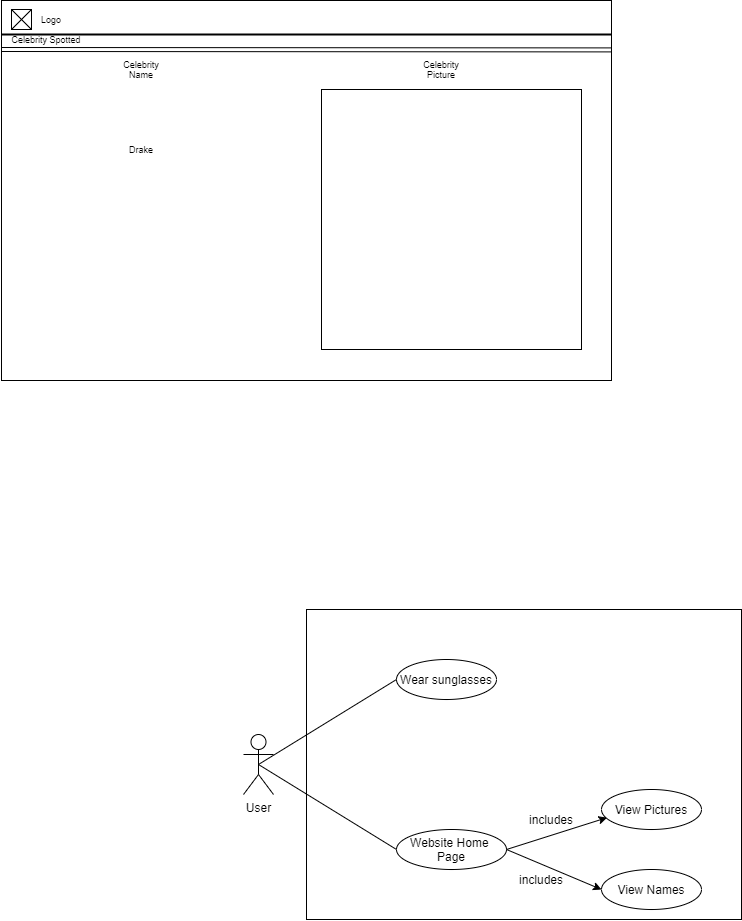

The diagram above was exported from draw.io. Its source (the exported page's mxGraphModel, read from the mxfile embedded in the PNG):
<mxGraphModel dx="1732" dy="1841" grid="1" gridSize="10" guides="1" tooltips="1" connect="1" arrows="1" fold="1" page="1" pageScale="1" pageWidth="827" pageHeight="1169" math="0" shadow="0">
  <root>
    <mxCell id="0" />
    <mxCell id="1" parent="0" />
    <mxCell id="qd9L8tunNevo8xC_eopl-1" value="" style="rounded=0;whiteSpace=wrap;html=1;fontSize=9;fillColor=#00CC00;" vertex="1" parent="1">
      <mxGeometry x="-560" y="-1090" width="120" height="60" as="geometry" />
    </mxCell>
    <mxCell id="qd9L8tunNevo8xC_eopl-2" value="" style="rounded=0;whiteSpace=wrap;html=1;fontSize=9;fillColor=#FFFFFF;" vertex="1" parent="1">
      <mxGeometry x="-670" y="-1169" width="610" height="380" as="geometry" />
    </mxCell>
    <mxCell id="qd9L8tunNevo8xC_eopl-3" value="" style="line;strokeWidth=2;html=1;fontSize=9;fillColor=#FFFFFF;" vertex="1" parent="1">
      <mxGeometry x="-670" y="-1140" width="610" height="10" as="geometry" />
    </mxCell>
    <mxCell id="qd9L8tunNevo8xC_eopl-4" value="" style="whiteSpace=wrap;html=1;aspect=fixed;fontSize=9;fillColor=#FFFFFF;" vertex="1" parent="1">
      <mxGeometry x="-660" y="-1160" width="20" height="20" as="geometry" />
    </mxCell>
    <mxCell id="qd9L8tunNevo8xC_eopl-5" value="" style="endArrow=none;html=1;fontSize=9;exitX=0;exitY=1;exitDx=0;exitDy=0;entryX=1;entryY=0;entryDx=0;entryDy=0;" edge="1" parent="1" source="qd9L8tunNevo8xC_eopl-4" target="qd9L8tunNevo8xC_eopl-4">
      <mxGeometry width="50" height="50" relative="1" as="geometry">
        <mxPoint x="-380" y="-960" as="sourcePoint" />
        <mxPoint x="-360" y="-980" as="targetPoint" />
        <Array as="points" />
      </mxGeometry>
    </mxCell>
    <mxCell id="qd9L8tunNevo8xC_eopl-6" value="" style="endArrow=none;html=1;fontSize=9;exitX=1;exitY=1;exitDx=0;exitDy=0;entryX=0;entryY=0;entryDx=0;entryDy=0;" edge="1" parent="1" source="qd9L8tunNevo8xC_eopl-4" target="qd9L8tunNevo8xC_eopl-4">
      <mxGeometry width="50" height="50" relative="1" as="geometry">
        <mxPoint x="-380" y="-960" as="sourcePoint" />
        <mxPoint x="-330" y="-1010" as="targetPoint" />
      </mxGeometry>
    </mxCell>
    <mxCell id="qd9L8tunNevo8xC_eopl-7" value="Logo" style="text;html=1;strokeColor=none;fillColor=none;align=center;verticalAlign=middle;whiteSpace=wrap;rounded=0;fontSize=9;" vertex="1" parent="1">
      <mxGeometry x="-640" y="-1160" width="40" height="20" as="geometry" />
    </mxCell>
    <mxCell id="qd9L8tunNevo8xC_eopl-8" value="" style="whiteSpace=wrap;html=1;aspect=fixed;fontSize=9;fillColor=#FFFFFF;" vertex="1" parent="1">
      <mxGeometry x="-350" y="-1080" width="260" height="260" as="geometry" />
    </mxCell>
    <mxCell id="qd9L8tunNevo8xC_eopl-9" value="Celebrity Picture" style="text;html=1;strokeColor=none;fillColor=none;align=center;verticalAlign=middle;whiteSpace=wrap;rounded=0;fontSize=9;" vertex="1" parent="1">
      <mxGeometry x="-250" y="-1110" width="40" height="20" as="geometry" />
    </mxCell>
    <mxCell id="qd9L8tunNevo8xC_eopl-10" value="Celebrity Name" style="text;html=1;strokeColor=none;fillColor=none;align=center;verticalAlign=middle;whiteSpace=wrap;rounded=0;fontSize=9;" vertex="1" parent="1">
      <mxGeometry x="-550" y="-1110" width="40" height="20" as="geometry" />
    </mxCell>
    <mxCell id="qd9L8tunNevo8xC_eopl-11" value="Celebrity Spotted" style="text;html=1;strokeColor=none;fillColor=none;align=center;verticalAlign=middle;whiteSpace=wrap;rounded=0;fontSize=9;" vertex="1" parent="1">
      <mxGeometry x="-670" y="-1140" width="90" height="20" as="geometry" />
    </mxCell>
    <mxCell id="qd9L8tunNevo8xC_eopl-12" value="" style="shape=link;html=1;fontSize=9;entryX=1;entryY=0.13;entryDx=0;entryDy=0;entryPerimeter=0;" edge="1" parent="1" target="qd9L8tunNevo8xC_eopl-2">
      <mxGeometry width="100" relative="1" as="geometry">
        <mxPoint x="-670" y="-1120" as="sourcePoint" />
        <mxPoint x="-570" y="-1120" as="targetPoint" />
      </mxGeometry>
    </mxCell>
    <mxCell id="qd9L8tunNevo8xC_eopl-13" value="Drake" style="text;html=1;strokeColor=none;fillColor=none;align=center;verticalAlign=middle;whiteSpace=wrap;rounded=0;fontSize=9;" vertex="1" parent="1">
      <mxGeometry x="-550" y="-1030" width="40" height="20" as="geometry" />
    </mxCell>
    <mxCell id="qd9L8tunNevo8xC_eopl-15" value="" style="rounded=0;whiteSpace=wrap;html=1;" vertex="1" parent="1">
      <mxGeometry x="-365" y="-560" width="435" height="310" as="geometry" />
    </mxCell>
    <mxCell id="qd9L8tunNevo8xC_eopl-17" value="User" style="shape=umlActor;verticalLabelPosition=bottom;verticalAlign=top;html=1;outlineConnect=0;" vertex="1" parent="1">
      <mxGeometry x="-428" y="-435" width="30" height="60" as="geometry" />
    </mxCell>
    <mxCell id="qd9L8tunNevo8xC_eopl-18" value="Website Home&amp;nbsp;&lt;br&gt;Page" style="ellipse;whiteSpace=wrap;html=1;" vertex="1" parent="1">
      <mxGeometry x="-275" y="-340" width="110" height="40" as="geometry" />
    </mxCell>
    <mxCell id="qd9L8tunNevo8xC_eopl-19" value="Wear sunglasses" style="ellipse;whiteSpace=wrap;html=1;" vertex="1" parent="1">
      <mxGeometry x="-275" y="-510" width="100" height="40" as="geometry" />
    </mxCell>
    <mxCell id="qd9L8tunNevo8xC_eopl-20" value="" style="endArrow=none;html=1;exitX=0.5;exitY=0.5;exitDx=0;exitDy=0;exitPerimeter=0;entryX=0;entryY=0.5;entryDx=0;entryDy=0;" edge="1" parent="1" source="qd9L8tunNevo8xC_eopl-17" target="qd9L8tunNevo8xC_eopl-19">
      <mxGeometry width="50" height="50" relative="1" as="geometry">
        <mxPoint x="-250" y="-300" as="sourcePoint" />
        <mxPoint x="-200" y="-350" as="targetPoint" />
      </mxGeometry>
    </mxCell>
    <mxCell id="qd9L8tunNevo8xC_eopl-22" value="" style="endArrow=none;html=1;exitX=0.5;exitY=0.5;exitDx=0;exitDy=0;exitPerimeter=0;entryX=0;entryY=0.5;entryDx=0;entryDy=0;" edge="1" parent="1" source="qd9L8tunNevo8xC_eopl-17" target="qd9L8tunNevo8xC_eopl-18">
      <mxGeometry width="50" height="50" relative="1" as="geometry">
        <mxPoint x="-250" y="-300" as="sourcePoint" />
        <mxPoint x="-200" y="-350" as="targetPoint" />
      </mxGeometry>
    </mxCell>
    <mxCell id="qd9L8tunNevo8xC_eopl-25" value="View Pictures" style="ellipse;whiteSpace=wrap;html=1;" vertex="1" parent="1">
      <mxGeometry x="-70" y="-380" width="100" height="40" as="geometry" />
    </mxCell>
    <mxCell id="qd9L8tunNevo8xC_eopl-26" value="View Names" style="ellipse;whiteSpace=wrap;html=1;" vertex="1" parent="1">
      <mxGeometry x="-70" y="-300" width="100" height="40" as="geometry" />
    </mxCell>
    <mxCell id="qd9L8tunNevo8xC_eopl-32" value="" style="endArrow=classic;html=1;exitX=1;exitY=0.5;exitDx=0;exitDy=0;entryX=0;entryY=0.5;entryDx=0;entryDy=0;" edge="1" parent="1" source="qd9L8tunNevo8xC_eopl-18" target="qd9L8tunNevo8xC_eopl-26">
      <mxGeometry width="50" height="50" relative="1" as="geometry">
        <mxPoint x="-250" y="-300" as="sourcePoint" />
        <mxPoint x="-200" y="-350" as="targetPoint" />
      </mxGeometry>
    </mxCell>
    <mxCell id="qd9L8tunNevo8xC_eopl-33" value="" style="endArrow=classic;html=1;exitX=1;exitY=0.5;exitDx=0;exitDy=0;entryX=0.055;entryY=0.704;entryDx=0;entryDy=0;entryPerimeter=0;" edge="1" parent="1" source="qd9L8tunNevo8xC_eopl-18" target="qd9L8tunNevo8xC_eopl-25">
      <mxGeometry width="50" height="50" relative="1" as="geometry">
        <mxPoint x="-250" y="-300" as="sourcePoint" />
        <mxPoint x="-200" y="-350" as="targetPoint" />
      </mxGeometry>
    </mxCell>
    <mxCell id="qd9L8tunNevo8xC_eopl-34" value="includes" style="text;html=1;strokeColor=none;fillColor=none;align=center;verticalAlign=middle;whiteSpace=wrap;rounded=0;" vertex="1" parent="1">
      <mxGeometry x="-140" y="-360" width="40" height="20" as="geometry" />
    </mxCell>
    <mxCell id="qd9L8tunNevo8xC_eopl-35" value="includes" style="text;html=1;strokeColor=none;fillColor=none;align=center;verticalAlign=middle;whiteSpace=wrap;rounded=0;" vertex="1" parent="1">
      <mxGeometry x="-150" y="-300" width="40" height="20" as="geometry" />
    </mxCell>
  </root>
</mxGraphModel>